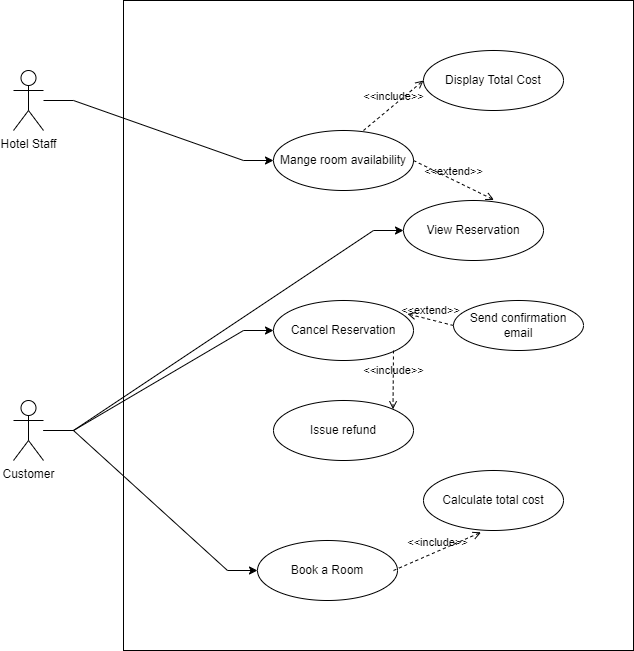

The diagram above was exported from draw.io. Its source (the exported page's mxGraphModel, read from the mxfile embedded in the PNG):
<mxGraphModel dx="1050" dy="1726" grid="1" gridSize="10" guides="1" tooltips="1" connect="1" arrows="1" fold="1" page="1" pageScale="1" pageWidth="827" pageHeight="1169" math="0" shadow="0">
  <root>
    <mxCell id="0" />
    <mxCell id="1" parent="0" />
    <mxCell id="tNuVz_u7t6dmohMZ5st--1" value="" style="rounded=0;whiteSpace=wrap;html=1;" vertex="1" parent="1">
      <mxGeometry x="210" y="-30" width="510" height="650" as="geometry" />
    </mxCell>
    <mxCell id="tNuVz_u7t6dmohMZ5st--2" value="Mange room availability" style="ellipse;whiteSpace=wrap;html=1;" vertex="1" parent="1">
      <mxGeometry x="360" y="100" width="140" height="60" as="geometry" />
    </mxCell>
    <mxCell id="tNuVz_u7t6dmohMZ5st--3" value="View Reservation" style="ellipse;whiteSpace=wrap;html=1;" vertex="1" parent="1">
      <mxGeometry x="490" y="170" width="140" height="60" as="geometry" />
    </mxCell>
    <mxCell id="tNuVz_u7t6dmohMZ5st--4" value="Cancel Reservation" style="ellipse;whiteSpace=wrap;html=1;" vertex="1" parent="1">
      <mxGeometry x="360" y="270" width="140" height="60" as="geometry" />
    </mxCell>
    <mxCell id="tNuVz_u7t6dmohMZ5st--5" value="Book a Room" style="ellipse;whiteSpace=wrap;html=1;" vertex="1" parent="1">
      <mxGeometry x="344" y="510" width="140" height="60" as="geometry" />
    </mxCell>
    <mxCell id="tNuVz_u7t6dmohMZ5st--7" value="Send confirmation email" style="ellipse;whiteSpace=wrap;html=1;" vertex="1" parent="1">
      <mxGeometry x="540" y="270" width="130" height="50" as="geometry" />
    </mxCell>
    <mxCell id="tNuVz_u7t6dmohMZ5st--8" value="Issue refund" style="ellipse;whiteSpace=wrap;html=1;" vertex="1" parent="1">
      <mxGeometry x="360" y="370" width="140" height="60" as="geometry" />
    </mxCell>
    <mxCell id="tNuVz_u7t6dmohMZ5st--9" value="Calculate total cost" style="ellipse;whiteSpace=wrap;html=1;" vertex="1" parent="1">
      <mxGeometry x="510" y="440" width="140" height="60" as="geometry" />
    </mxCell>
    <mxCell id="tNuVz_u7t6dmohMZ5st--11" value="&amp;lt;&amp;lt;extend&amp;gt;&amp;gt;" style="html=1;verticalAlign=bottom;labelBackgroundColor=none;endArrow=open;endFill=0;dashed=1;rounded=0;entryX=0.646;entryY=-0.01;entryDx=0;entryDy=0;entryPerimeter=0;" edge="1" parent="1" target="tNuVz_u7t6dmohMZ5st--3">
      <mxGeometry width="160" relative="1" as="geometry">
        <mxPoint x="500" y="130" as="sourcePoint" />
        <mxPoint x="660" y="130" as="targetPoint" />
      </mxGeometry>
    </mxCell>
    <mxCell id="tNuVz_u7t6dmohMZ5st--12" value="&amp;lt;&amp;lt;extend&amp;gt;&amp;gt;" style="html=1;verticalAlign=bottom;labelBackgroundColor=none;endArrow=open;endFill=0;dashed=1;rounded=0;entryX=0.957;entryY=0.223;entryDx=0;entryDy=0;entryPerimeter=0;exitX=0;exitY=0.5;exitDx=0;exitDy=0;" edge="1" parent="1" source="tNuVz_u7t6dmohMZ5st--7" target="tNuVz_u7t6dmohMZ5st--4">
      <mxGeometry x="-0.0083" width="160" relative="1" as="geometry">
        <mxPoint x="500" y="290" as="sourcePoint" />
        <mxPoint x="660" y="290" as="targetPoint" />
        <mxPoint as="offset" />
      </mxGeometry>
    </mxCell>
    <mxCell id="tNuVz_u7t6dmohMZ5st--15" style="edgeStyle=entityRelationEdgeStyle;rounded=0;orthogonalLoop=1;jettySize=auto;html=1;entryX=0;entryY=0.5;entryDx=0;entryDy=0;" edge="1" parent="1" source="tNuVz_u7t6dmohMZ5st--14" target="tNuVz_u7t6dmohMZ5st--4">
      <mxGeometry relative="1" as="geometry" />
    </mxCell>
    <mxCell id="tNuVz_u7t6dmohMZ5st--16" style="edgeStyle=entityRelationEdgeStyle;rounded=0;orthogonalLoop=1;jettySize=auto;html=1;" edge="1" parent="1" source="tNuVz_u7t6dmohMZ5st--14" target="tNuVz_u7t6dmohMZ5st--3">
      <mxGeometry relative="1" as="geometry" />
    </mxCell>
    <mxCell id="tNuVz_u7t6dmohMZ5st--17" style="edgeStyle=entityRelationEdgeStyle;rounded=0;orthogonalLoop=1;jettySize=auto;html=1;entryX=0;entryY=0.5;entryDx=0;entryDy=0;" edge="1" parent="1" source="tNuVz_u7t6dmohMZ5st--14" target="tNuVz_u7t6dmohMZ5st--5">
      <mxGeometry relative="1" as="geometry" />
    </mxCell>
    <mxCell id="tNuVz_u7t6dmohMZ5st--14" value="Customer" style="shape=umlActor;verticalLabelPosition=bottom;verticalAlign=top;html=1;outlineConnect=0;" vertex="1" parent="1">
      <mxGeometry x="100" y="370" width="30" height="60" as="geometry" />
    </mxCell>
    <mxCell id="tNuVz_u7t6dmohMZ5st--20" value="&amp;lt;&amp;lt;include&amp;gt;&amp;gt;" style="html=1;verticalAlign=bottom;labelBackgroundColor=none;endArrow=open;endFill=0;dashed=1;rounded=0;entryX=1;entryY=0;entryDx=0;entryDy=0;" edge="1" parent="1" target="tNuVz_u7t6dmohMZ5st--8">
      <mxGeometry width="160" relative="1" as="geometry">
        <mxPoint x="480" y="320" as="sourcePoint" />
        <mxPoint x="640" y="320" as="targetPoint" />
      </mxGeometry>
    </mxCell>
    <mxCell id="tNuVz_u7t6dmohMZ5st--21" value="&amp;lt;&amp;lt;include&amp;gt;&amp;gt;" style="html=1;verticalAlign=bottom;labelBackgroundColor=none;endArrow=open;endFill=0;dashed=1;rounded=0;entryX=0.411;entryY=1.03;entryDx=0;entryDy=0;entryPerimeter=0;" edge="1" parent="1" target="tNuVz_u7t6dmohMZ5st--9">
      <mxGeometry width="160" relative="1" as="geometry">
        <mxPoint x="480" y="540" as="sourcePoint" />
        <mxPoint x="640" y="540" as="targetPoint" />
      </mxGeometry>
    </mxCell>
    <mxCell id="tNuVz_u7t6dmohMZ5st--22" value="Display Total Cost" style="ellipse;whiteSpace=wrap;html=1;" vertex="1" parent="1">
      <mxGeometry x="510" y="20" width="140" height="60" as="geometry" />
    </mxCell>
    <mxCell id="tNuVz_u7t6dmohMZ5st--23" value="&amp;lt;&amp;lt;include&amp;gt;&amp;gt;" style="html=1;verticalAlign=bottom;labelBackgroundColor=none;endArrow=open;endFill=0;dashed=1;rounded=0;entryX=0;entryY=0.5;entryDx=0;entryDy=0;" edge="1" parent="1" target="tNuVz_u7t6dmohMZ5st--22">
      <mxGeometry width="160" relative="1" as="geometry">
        <mxPoint x="450" y="100" as="sourcePoint" />
        <mxPoint x="610" y="100" as="targetPoint" />
      </mxGeometry>
    </mxCell>
    <mxCell id="tNuVz_u7t6dmohMZ5st--24" value="Hotel Staff" style="shape=umlActor;verticalLabelPosition=bottom;verticalAlign=top;html=1;outlineConnect=0;" vertex="1" parent="1">
      <mxGeometry x="100" y="40" width="30" height="60" as="geometry" />
    </mxCell>
    <mxCell id="tNuVz_u7t6dmohMZ5st--25" style="edgeStyle=entityRelationEdgeStyle;rounded=0;orthogonalLoop=1;jettySize=auto;html=1;entryX=0;entryY=0.5;entryDx=0;entryDy=0;" edge="1" parent="1" source="tNuVz_u7t6dmohMZ5st--24" target="tNuVz_u7t6dmohMZ5st--2">
      <mxGeometry relative="1" as="geometry" />
    </mxCell>
  </root>
</mxGraphModel>